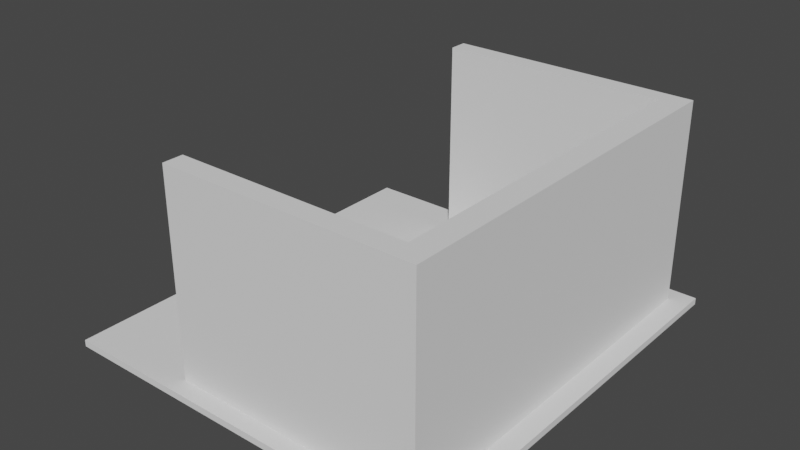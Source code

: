 # Source: RUMAH-norma.blend  (saved by Blender 3.6.11; exported with 4.5.12 LTS)
import bpy
from mathutils import Matrix  # noqa: F401  (used for matrix-valued properties, if any)

bpy.ops.wm.read_factory_settings(use_empty=True)
scene = bpy.context.scene
scene.name = 'Scene'

# ---- collections
col_collection = bpy.data.collections.new('Collection'); scene.collection.children.link(col_collection)

# ---- world
world_world = bpy.data.worlds.new('World'); scene.world = world_world
world_world.use_nodes = True; world_world.node_tree.nodes.clear()
_N = world_world.node_tree.nodes; _L = world_world.node_tree.links
n0 = _N.new('ShaderNodeOutputWorld'); n0.name = 'World Output'; n0.location = (300, 300)
n1 = _N.new('ShaderNodeBackground'); n1.name = 'Background'; n1.location = (10, 300)
n1.inputs[0].default_value = (0.05088, 0.05088, 0.05088, 1.0)
_L.new(n1.outputs[0], n0.inputs[0])
n0.is_active_output = True
world_world.color = (0.05088, 0.05088, 0.05088)
world_world.use_sun_shadow = False
world_world.sun_shadow_jitter_overblur = 0.0

# ---- meshes
me_cube_001 = bpy.data.meshes.new('Cube.001')
me_cube_001.from_pydata([(-1.0, -1.0, -1.0), (-1.0, -1.0, 1.0), (-1.0, 1.0, -1.0), (-1.0, 1.0, 1.0), (1.0, -1.0, -1.0), (1.0, -1.0, 1.0), (1.0, 1.0, -1.0), (1.0, 1.0, 1.0), (-1.0, -0.9191, -1.0), (-1.0, -0.9191, 1.0), (1.0, -0.9191, -1.0), (1.0, -0.9191, 1.0), (0.8967, 1.0, -1.0), (0.8967, 1.0, 1.0), (0.8967, -1.0, -1.0), (0.8967, -1.0, 1.0), (0.8967, -0.9191, 1.0), (0.8967, -0.9191, -1.0), (-1.0, 0.9161, 1.0), (1.0, 0.9161, -1.0), (-1.0, 0.9161, -1.0), (1.0, 0.9161, 1.0), (0.8967, 0.9161, -1.0), (0.8967, 0.9161, 1.0), (-0.3961, 1.0, -1.0), (-0.3961, -1.0, 1.0), (-0.3961, -0.9191, -1.0), (-0.3961, 1.0, 1.0), (-0.3961, -1.0, -1.0), (-0.3961, -0.9191, 1.0), (-0.3961, 0.9161, -1.0), (-0.3961, 0.9161, 1.0), (-1.0, 0.8295, -1.0), (1.0, 0.8295, 1.0), (0.8967, 0.8295, -1.0), (0.8967, 0.8295, 1.0), (-1.0, 0.8295, 1.0), (1.0, 0.8295, -1.0), (-0.3961, 0.8295, -1.0), (-0.3961, 0.8295, 1.0), (-1.0, -0.8223, -1.0), (1.0, -0.8223, 1.0), (0.8967, -0.8223, -1.0), (0.8967, -0.8223, 1.0), (-0.3961, -0.8223, -1.0), (-0.3961, -0.8223, 1.0), (-1.0, -0.8223, 1.0), (1.0, -0.8223, -1.0), (0.7738, 1.0, 1.0), (0.7738, -1.0, -1.0), (0.7738, -0.9191, 1.0), (0.7738, 0.9161, 1.0), (0.7738, 1.0, -1.0), (0.7738, -1.0, 1.0), (0.7738, -0.9191, -1.0), (0.7738, 0.9161, -1.0), (0.7738, 0.8295, 1.0), (0.7738, 0.8295, -1.0), (0.7738, -0.8223, 1.0), (0.7738, -0.8223, -1.0), (0.8967, -0.8223, -62.21), (0.8967, -0.9191, -62.21), (0.7738, -0.9191, -62.21), (-0.3961, -0.9191, -62.21), (0.7738, 0.9161, -62.21), (-0.3961, 0.9161, -62.21), (-0.3961, -0.8223, -62.21), (0.8967, 0.9161, -62.21), (0.8967, 0.8295, -62.21), (-0.3961, 0.8295, -62.21), (0.7738, 0.8295, -62.21), (0.7738, -0.8223, -62.21), (-0.2984, 1.0, -1.0), (-0.2984, -1.0, 1.0), (-0.2984, -0.9191, -1.0), (-0.2984, 0.9161, -1.0), (-0.2984, 0.8295, -1.0), (-0.2984, -0.8223, -1.0), (-0.2984, 1.0, 1.0), (-0.2984, -1.0, -1.0), (-0.2984, -0.9191, 1.0), (-0.2984, 0.9161, 1.0), (-0.2984, 0.8295, 1.0), (-0.2984, -0.8223, 1.0), (-0.2984, -0.9191, -62.21), (-0.2984, 0.9161, -62.21), (-0.2984, 0.8295, -62.21), (-0.2984, -0.8223, -62.21), (-1.0, 0.7507, 1.0), (1.0, 0.7507, -1.0), (-1.0, 0.7507, -1.0), (1.0, 0.7507, 1.0), (0.8967, 0.7507, -1.0), (0.8967, 0.7507, 1.0), (-0.3961, 0.7507, -1.0), (-0.3961, 0.7507, 1.0), (0.7738, 0.7507, -1.0), (0.7738, 0.7507, 1.0), (0.8967, 0.7507, -62.21), (0.7738, 0.7507, -62.21), (-0.2984, 0.7507, -1.0), (-0.2984, 0.7507, 1.0), (-1.0, 0.6549, -1.0), (1.0, 0.6549, 1.0), (0.8967, 0.6549, -1.0), (0.8967, 0.6549, 1.0), (-0.3961, 0.6549, -1.0), (-0.3961, 0.6549, 1.0), (0.7738, 0.6549, -1.0), (0.7738, 0.6549, 1.0), (0.8967, 0.6549, -62.21), (0.7738, 0.6549, -62.21), (-0.2984, 0.6549, -1.0), (-0.2984, 0.6549, 1.0), (-1.0, 0.6549, 1.0), (1.0, 0.6549, -1.0), (-1.0, 0.5709, -1.0), (1.0, 0.5709, 1.0), (0.8967, 0.5709, -1.0), (0.8967, 0.5709, 1.0), (-0.3961, 0.5709, -1.0), (-0.3961, 0.5709, 1.0), (0.7738, 0.5709, -1.0), (0.7738, 0.5709, 1.0), (0.8967, 0.5709, -62.21), (0.7738, 0.5709, -62.21), (-0.2984, 0.5709, -1.0), (-0.2984, 0.5709, 1.0), (-1.0, 0.5709, 1.0), (1.0, 0.5709, -1.0), (-1.0, 0.4719, -1.0), (1.0, 0.4719, 1.0), (0.8967, 0.4719, -1.0), (0.8967, 0.4719, 1.0), (-0.3961, 0.4719, -1.0), (-0.3961, 0.4719, 1.0), (0.7738, 0.4719, -1.0), (0.7738, 0.4719, 1.0), (0.8967, 0.4719, -62.21), (0.7738, 0.4719, -62.21), (-0.2984, 0.4719, -1.0), (-0.2984, 0.4719, 1.0), (-1.0, 0.4719, 1.0), (1.0, 0.4719, -1.0), (-1.0, 0.3493, -1.0), (1.0, 0.3493, 1.0), (0.8967, 0.3493, -1.0), (0.8967, 0.3493, 1.0), (-0.3961, 0.3493, -1.0), (-0.3961, 0.3493, 1.0), (0.7738, 0.3493, -1.0), (0.7738, 0.3493, 1.0), (0.8967, 0.3493, -62.21), (0.7738, 0.3493, -62.21), (-0.2984, 0.3493, -1.0), (-0.2984, 0.3493, 1.0), (-1.0, 0.3493, 1.0), (1.0, 0.3493, -1.0), (-1.0, 0.2269, -1.0), (1.0, 0.2269, 1.0), (0.8967, 0.2269, -1.0), (0.8967, 0.2269, 1.0), (-0.3961, 0.2269, -1.0), (-0.3961, 0.2269, 1.0), (0.7738, 0.2269, -1.0), (0.7738, 0.2269, 1.0), (0.8967, 0.2269, -62.21), (0.7738, 0.2269, -62.21), (-0.2984, 0.2269, -1.0), (-0.2984, 0.2269, 1.0), (-1.0, 0.2269, 1.0), (1.0, 0.2269, -1.0), (-1.0, 0.107, -1.0), (1.0, 0.107, 1.0), (0.8967, 0.107, -1.0), (0.8967, 0.107, 1.0), (-0.3961, 0.107, -1.0), (-0.3961, 0.107, 1.0), (0.7738, 0.107, -1.0), (0.7738, 0.107, 1.0), (0.8967, 0.107, -62.21), (0.7738, 0.107, -62.21), (-0.2984, 0.107, -1.0), (-0.2984, 0.107, 1.0), (-1.0, 0.107, 1.0), (1.0, 0.107, -1.0), (-1.0, -0.02383, -1.0), (1.0, -0.02383, 1.0), (0.8967, -0.02383, -1.0), (0.8967, -0.02383, 1.0), (-0.3961, -0.02383, -1.0), (-0.3961, -0.02383, 1.0), (0.7738, -0.02383, -1.0), (0.7738, -0.02383, 1.0), (0.8967, -0.02383, -62.21), (0.7738, -0.02383, -62.21), (-0.2984, -0.02383, -1.0), (-0.2984, -0.02383, 1.0), (-1.0, -0.02383, 1.0), (1.0, -0.02383, -1.0), (-1.0, -0.1664, -1.0), (1.0, -0.1664, 1.0), (0.8967, -0.1664, -1.0), (0.8967, -0.1664, 1.0), (-0.3961, -0.1664, -1.0), (-0.3961, -0.1664, 1.0), (0.7738, -0.1664, -1.0), (0.7738, -0.1664, 1.0), (0.8967, -0.1664, -62.21), (0.7738, -0.1664, -62.21), (-0.2984, -0.1664, -1.0), (-0.2984, -0.1664, 1.0), (-1.0, -0.1664, 1.0), (1.0, -0.1664, -1.0), (-1.0, -0.3015, -1.0), (1.0, -0.3015, 1.0), (0.8967, -0.3015, -1.0), (0.8967, -0.3015, 1.0), (-0.3961, -0.3015, -1.0), (-0.3961, -0.3015, 1.0), (0.7738, -0.3015, -1.0), (0.7738, -0.3015, 1.0), (0.8967, -0.3015, -62.21), (0.7738, -0.3015, -62.21), (-0.2984, -0.3015, -1.0), (-0.2984, -0.3015, 1.0), (-1.0, -0.3015, 1.0), (1.0, -0.3015, -1.0), (-1.0, -0.418, -1.0), (1.0, -0.418, 1.0), (0.8967, -0.418, -1.0), (0.8967, -0.418, 1.0), (-0.3961, -0.418, -1.0), (-0.3961, -0.418, 1.0), (0.7738, -0.418, -1.0), (0.7738, -0.418, 1.0), (0.8967, -0.418, -62.21), (0.7738, -0.418, -62.21), (-0.2984, -0.418, -1.0), (-0.2984, -0.418, 1.0), (-1.0, -0.418, 1.0), (1.0, -0.418, -1.0), (-0.8936, 1.0, -1.0), (-0.8936, -1.0, 1.0), (-0.8936, -0.9191, -1.0), (-0.8936, 0.9161, -1.0), (-0.8936, 1.0, 1.0), (-0.8936, -1.0, -1.0), (-0.8936, -0.9191, 1.0), (-0.8936, 0.9161, 1.0), (-0.8936, 0.8295, -1.0), (-0.8936, 0.8295, 1.0), (-0.8936, -0.8223, -1.0), (-0.8936, -0.8223, 1.0), (-0.8936, 0.7507, 1.0), (-0.8936, 0.7507, -1.0), (-0.8936, 0.6549, 1.0), (-0.8936, 0.6549, -1.0), (-0.8936, 0.5709, 1.0), (-0.8936, 0.5709, -1.0), (-0.8936, 0.4719, 1.0), (-0.8936, 0.4719, -1.0), (-0.8936, 0.3493, 1.0), (-0.8936, 0.3493, -1.0), (-0.8936, 0.2269, 1.0), (-0.8936, 0.2269, -1.0), (-0.8936, 0.107, 1.0), (-0.8936, 0.107, -1.0), (-0.8936, -0.02383, 1.0), (-0.8936, -0.02383, -1.0), (-0.8936, -0.1664, 1.0), (-0.8936, -0.1664, -1.0), (-0.8936, -0.3015, 1.0), (-0.8936, -0.3015, -1.0), (-0.8936, -0.418, 1.0), (-0.8936, -0.418, -1.0), (-0.739, 1.0, 1.0), (-0.739, -1.0, -1.0), (-0.739, -0.9191, 1.0), (-0.739, 0.9161, 1.0), (-0.739, 0.8295, 1.0), (-0.739, -0.8223, 1.0), (-0.739, 0.7507, 1.0), (-0.739, 0.6549, 1.0), (-0.739, 0.5709, 1.0), (-0.739, 0.4719, 1.0), (-0.739, 0.3493, 1.0), (-0.739, 0.2269, 1.0), (-0.739, 0.107, 1.0), (-0.739, -0.02383, 1.0), (-0.739, -0.1664, 1.0), (-0.739, -0.3015, 1.0), (-0.739, -0.418, 1.0), (-0.739, 1.0, -1.0), (-0.739, -1.0, 1.0), (-0.739, -0.9191, -1.0), (-0.739, 0.9161, -1.0), (-0.739, 0.8295, -1.0), (-0.739, -0.8223, -1.0), (-0.739, 0.7507, -1.0), (-0.739, 0.6549, -1.0), (-0.739, 0.5709, -1.0), (-0.739, 0.4719, -1.0), (-0.739, 0.3493, -1.0), (-0.739, 0.2269, -1.0), (-0.739, 0.107, -1.0), (-0.739, -0.02383, -1.0), (-0.739, -0.1664, -1.0), (-0.739, -0.3015, -1.0), (-0.739, -0.418, -1.0), (-0.5959, 1.0, 1.0), (-0.5959, -1.0, -1.0), (-0.5959, -0.9191, 1.0), (-0.5959, 0.9161, 1.0), (-0.5959, 0.8295, 1.0), (-0.5959, -0.8223, 1.0), (-0.5959, 0.7507, 1.0), (-0.5959, 0.6549, 1.0), (-0.5959, 0.5709, 1.0), (-0.5959, 0.4719, 1.0), (-0.5959, 0.3493, 1.0), (-0.5959, 0.2269, 1.0), (-0.5959, 0.107, 1.0), (-0.5959, -0.02383, 1.0), (-0.5959, -0.1664, 1.0), (-0.5959, -0.3015, 1.0), (-0.5959, -0.418, 1.0), (-0.5959, 1.0, -1.0), (-0.5959, -1.0, 1.0), (-0.5959, -0.9191, -1.0), (-0.5959, 0.9161, -1.0), (-0.5959, 0.8295, -1.0), (-0.5959, -0.8223, -1.0), (-0.5959, 0.7507, -1.0), (-0.5959, 0.6549, -1.0), (-0.5959, 0.5709, -1.0), (-0.5959, 0.4719, -1.0), (-0.5959, 0.3493, -1.0), (-0.5959, 0.2269, -1.0), (-0.5959, 0.107, -1.0), (-0.5959, -0.02383, -1.0), (-0.5959, -0.1664, -1.0), (-0.5959, -0.3015, -1.0), (-0.5959, -0.418, -1.0)], [], [(20, 18, 3, 2), (12, 13, 7, 6), (10, 11, 5, 4), (247, 243, 1, 0), (17, 10, 4, 14), (248, 9, 1, 243), (253, 46, 9, 248), (42, 47, 10, 17), (47, 41, 11, 10), (0, 1, 9, 8), (26, 44, 66, 63), (41, 43, 16, 11), (11, 16, 15, 5), (54, 17, 14, 49), (4, 5, 15, 14), (52, 48, 13, 12), (7, 13, 23, 21), (52, 12, 22, 55), (6, 7, 21, 19), (12, 6, 19, 22), (246, 3, 18, 249), (32, 36, 18, 20), (78, 27, 31, 81), (327, 24, 30, 330), (327, 310, 27, 24), (329, 26, 28, 311), (332, 44, 26, 329), (83, 45, 29, 80), (80, 29, 25, 73), (79, 73, 25, 28), (81, 31, 39, 82), (330, 30, 38, 331), (90, 88, 36, 32), (21, 23, 35, 33), (38, 30, 65, 69), (19, 21, 33, 37), (22, 19, 37, 34), (249, 18, 36, 251), (8, 9, 46, 40), (239, 233, 45, 83), (343, 232, 44, 332), (229, 231, 43, 41), (22, 34, 68, 67), (241, 229, 41, 47), (230, 241, 47, 42), (274, 240, 46, 253), (238, 234, 59, 77), (231, 235, 58, 43), (76, 38, 69, 86), (23, 51, 56, 35), (14, 15, 53, 49), (16, 50, 53, 15), (43, 58, 50, 16), (13, 48, 51, 23), (72, 52, 55, 75), (72, 78, 48, 52), (74, 54, 49, 79), (55, 22, 67, 64), (71, 60, 61, 62), (64, 67, 68, 70), (237, 236, 60, 71), (85, 64, 70, 86), (87, 71, 62, 84), (74, 26, 63, 84), (96, 57, 70, 99), (42, 17, 61, 60), (75, 55, 64, 85), (17, 54, 62, 61), (77, 59, 71, 87), (230, 42, 60, 236), (44, 77, 87, 66), (30, 75, 85, 65), (54, 74, 84, 62), (66, 87, 84, 63), (65, 85, 86, 69), (26, 74, 79, 28), (24, 27, 78, 72), (24, 72, 75, 30), (57, 76, 86, 70), (232, 238, 77, 44), (235, 239, 83, 58), (51, 81, 82, 56), (49, 53, 73, 79), (50, 80, 73, 53), (58, 83, 80, 50), (48, 78, 81, 51), (56, 82, 101, 97), (38, 76, 100, 94), (34, 92, 98, 68), (108, 96, 99, 111), (70, 68, 98, 99), (35, 56, 97, 93), (76, 57, 96, 100), (251, 36, 88, 254), (34, 37, 89, 92), (37, 33, 91, 89), (33, 35, 93, 91), (331, 38, 94, 333), (82, 39, 95, 101), (102, 114, 88, 90), (116, 128, 114, 102), (122, 108, 111, 125), (97, 101, 113, 109), (94, 100, 112, 106), (92, 104, 110, 98), (99, 98, 110, 111), (93, 97, 109, 105), (100, 96, 108, 112), (254, 88, 114, 256), (92, 89, 115, 104), (89, 91, 103, 115), (91, 93, 105, 103), (333, 94, 106, 334), (101, 95, 107, 113), (136, 122, 125, 139), (130, 142, 128, 116), (109, 113, 127, 123), (106, 112, 126, 120), (104, 118, 124, 110), (111, 110, 124, 125), (105, 109, 123, 119), (112, 108, 122, 126), (256, 114, 128, 258), (104, 115, 129, 118), (115, 103, 117, 129), (103, 105, 119, 117), (334, 106, 120, 335), (113, 107, 121, 127), (144, 156, 142, 130), (150, 136, 139, 153), (123, 127, 141, 137), (120, 126, 140, 134), (118, 132, 138, 124), (125, 124, 138, 139), (119, 123, 137, 133), (126, 122, 136, 140), (258, 128, 142, 260), (118, 129, 143, 132), (129, 117, 131, 143), (117, 119, 133, 131), (335, 120, 134, 336), (127, 121, 135, 141), (164, 150, 153, 167), (158, 170, 156, 144), (137, 141, 155, 151), (134, 140, 154, 148), (132, 146, 152, 138), (139, 138, 152, 153), (133, 137, 151, 147), (140, 136, 150, 154), (260, 142, 156, 262), (132, 143, 157, 146), (143, 131, 145, 157), (131, 133, 147, 145), (336, 134, 148, 337), (141, 135, 149, 155), (172, 184, 170, 158), (178, 164, 167, 181), (151, 155, 169, 165), (148, 154, 168, 162), (146, 160, 166, 152), (153, 152, 166, 167), (147, 151, 165, 161), (154, 150, 164, 168), (262, 156, 170, 264), (146, 157, 171, 160), (157, 145, 159, 171), (145, 147, 161, 159), (337, 148, 162, 338), (155, 149, 163, 169), (192, 178, 181, 195), (186, 198, 184, 172), (165, 169, 183, 179), (162, 168, 182, 176), (160, 174, 180, 166), (167, 166, 180, 181), (161, 165, 179, 175), (168, 164, 178, 182), (264, 170, 184, 266), (160, 171, 185, 174), (171, 159, 173, 185), (159, 161, 175, 173), (338, 162, 176, 339), (169, 163, 177, 183), (200, 212, 198, 186), (206, 192, 195, 209), (179, 183, 197, 193), (176, 182, 196, 190), (174, 188, 194, 180), (181, 180, 194, 195), (175, 179, 193, 189), (182, 178, 192, 196), (266, 184, 198, 268), (174, 185, 199, 188), (185, 173, 187, 199), (173, 175, 189, 187), (339, 176, 190, 340), (183, 177, 191, 197), (220, 206, 209, 223), (214, 226, 212, 200), (193, 197, 211, 207), (190, 196, 210, 204), (188, 202, 208, 194), (195, 194, 208, 209), (189, 193, 207, 203), (196, 192, 206, 210), (268, 198, 212, 270), (188, 199, 213, 202), (199, 187, 201, 213), (187, 189, 203, 201), (340, 190, 204, 341), (197, 191, 205, 211), (228, 240, 226, 214), (234, 220, 223, 237), (207, 211, 225, 221), (204, 210, 224, 218), (202, 216, 222, 208), (209, 208, 222, 223), (203, 207, 221, 217), (210, 206, 220, 224), (270, 212, 226, 272), (202, 213, 227, 216), (213, 201, 215, 227), (201, 203, 217, 215), (341, 204, 218, 342), (211, 205, 219, 225), (59, 234, 237, 71), (40, 46, 240, 228), (221, 225, 239, 235), (218, 224, 238, 232), (216, 230, 236, 222), (223, 222, 236, 237), (217, 221, 235, 231), (224, 220, 234, 238), (272, 226, 240, 274), (216, 227, 241, 230), (227, 215, 229, 241), (215, 217, 231, 229), (342, 218, 232, 343), (225, 219, 233, 239), (214, 273, 275, 228), (291, 272, 274, 292), (200, 271, 273, 214), (290, 270, 272, 291), (186, 269, 271, 200), (289, 268, 270, 290), (172, 267, 269, 186), (288, 266, 268, 289), (158, 265, 267, 172), (287, 264, 266, 288), (144, 263, 265, 158), (286, 262, 264, 287), (130, 261, 263, 144), (285, 260, 262, 286), (116, 259, 261, 130), (284, 258, 260, 285), (102, 257, 259, 116), (283, 256, 258, 284), (90, 255, 257, 102), (282, 254, 256, 283), (32, 250, 255, 90), (280, 251, 254, 282), (292, 274, 253, 281), (228, 275, 252, 40), (279, 249, 251, 280), (20, 245, 250, 32), (40, 252, 244, 8), (8, 244, 247, 0), (2, 3, 246, 242), (2, 242, 245, 20), (276, 246, 249, 279), (281, 253, 248, 278), (278, 248, 243, 294), (277, 294, 243, 247), (311, 328, 294, 277), (312, 278, 294, 328), (315, 281, 278, 312), (310, 276, 279, 313), (313, 279, 280, 314), (326, 292, 281, 315), (314, 280, 282, 316), (316, 282, 283, 317), (317, 283, 284, 318), (318, 284, 285, 319), (319, 285, 286, 320), (320, 286, 287, 321), (321, 287, 288, 322), (322, 288, 289, 323), (323, 289, 290, 324), (324, 290, 291, 325), (325, 291, 292, 326), (273, 308, 309, 275), (271, 307, 308, 273), (269, 306, 307, 271), (267, 305, 306, 269), (265, 304, 305, 267), (263, 303, 304, 265), (261, 302, 303, 263), (259, 301, 302, 261), (257, 300, 301, 259), (255, 299, 300, 257), (250, 297, 299, 255), (275, 309, 298, 252), (245, 296, 297, 250), (252, 298, 295, 244), (244, 295, 277, 247), (242, 246, 276, 293), (242, 293, 296, 245), (219, 325, 326, 233), (205, 324, 325, 219), (191, 323, 324, 205), (177, 322, 323, 191), (163, 321, 322, 177), (149, 320, 321, 163), (135, 319, 320, 149), (121, 318, 319, 135), (107, 317, 318, 121), (95, 316, 317, 107), (39, 314, 316, 95), (233, 326, 315, 45), (31, 313, 314, 39), (27, 310, 313, 31), (45, 315, 312, 29), (29, 312, 328, 25), (28, 25, 328, 311), (308, 342, 343, 309), (307, 341, 342, 308), (306, 340, 341, 307), (305, 339, 340, 306), (304, 338, 339, 305), (303, 337, 338, 304), (302, 336, 337, 303), (301, 335, 336, 302), (300, 334, 335, 301), (299, 333, 334, 300), (297, 331, 333, 299), (309, 343, 332, 298), (296, 330, 331, 297), (298, 332, 329, 295), (295, 329, 311, 277), (293, 276, 310, 327), (293, 327, 330, 296)])
_uv = me_cube_001.uv_layers.new(name='UVMap')
_uv.uv.foreach_set('vector', [0.375, 0.2395, 0.625, 0.2395, 0.625, 0.25, 0.375, 0.25, 0.375, 0.4871, 0.625, 0.4871, 0.625, 0.5, 0.375, 0.5, 0.375, 0.7399, 0.625, 0.7399, 0.625, 0.75, 0.375, 0.75, 0.375, 0.9867, 0.625, 0.9867, 0.625, 1.0, 0.375, 1.0, 0.3621, 0.7399, 0.375, 0.7399, 0.375, 0.75, 0.3621, 0.75, 0.8617, 0.7399, 0.875, 0.7399, 0.875, 0.75, 0.8617, 0.75, 0.8617, 0.7278, 0.875, 0.7278, 0.875, 0.7399, 0.8617, 0.7399, 0.3621, 0.7278, 0.375, 0.7278, 0.375, 0.7399, 0.3621, 0.7399, 0.375, 0.7278, 0.625, 0.7278, 0.625, 0.7399, 0.375, 0.7399, 0.375, 0.0, 0.625, 0.0, 0.625, 0.01012, 0.375, 0.01012, 0.2005, 0.7399, 0.2005, 0.7278, 0.2005, 0.7278, 0.2005, 0.7399, 0.625, 0.7278, 0.6379, 0.7278, 0.6379, 0.7399, 0.625, 0.7399, 0.625, 0.7399, 0.6379, 0.7399, 0.6379, 0.75, 0.625, 0.75, 0.3467, 0.7399, 0.3621, 0.7399, 0.3621, 0.75, 0.3467, 0.75, 0.375, 0.75, 0.625, 0.75, 0.625, 0.7629, 0.375, 0.7629, 0.375, 0.4717, 0.625, 0.4717, 0.625, 0.4871, 0.375, 0.4871, 0.625, 0.5, 0.6379, 0.5, 0.6379, 0.5105, 0.625, 0.5105, 0.3467, 0.5, 0.3621, 0.5, 0.3621, 0.5105, 0.3467, 0.5105, 0.375, 0.5, 0.625, 0.5, 0.625, 0.5105, 0.375, 0.5105, 0.3621, 0.5, 0.375, 0.5, 0.375, 0.5105, 0.3621, 0.5105, 0.8617, 0.5, 0.875, 0.5, 0.875, 0.5105, 0.8617, 0.5105, 0.375, 0.2287, 0.625, 0.2287, 0.625, 0.2395, 0.375, 0.2395, 0.7873, 0.5, 0.7995, 0.5, 0.7995, 0.5105, 0.7873, 0.5105, 0.1755, 0.5, 0.2005, 0.5, 0.2005, 0.5105, 0.1755, 0.5105, 0.375, 0.3005, 0.625, 0.3005, 0.625, 0.3255, 0.375, 0.3255, 0.1755, 0.7399, 0.2005, 0.7399, 0.2005, 0.75, 0.1755, 0.75, 0.1755, 0.7278, 0.2005, 0.7278, 0.2005, 0.7399, 0.1755, 0.7399, 0.7873, 0.7278, 0.7995, 0.7278, 0.7995, 0.7399, 0.7873, 0.7399, 0.7873, 0.7399, 0.7995, 0.7399, 0.7995, 0.75, 0.7873, 0.75, 0.375, 0.9123, 0.625, 0.9123, 0.625, 0.9245, 0.375, 0.9245, 0.7873, 0.5105, 0.7995, 0.5105, 0.7995, 0.5213, 0.7873, 0.5213, 0.1755, 0.5105, 0.2005, 0.5105, 0.2005, 0.5213, 0.1755, 0.5213, 0.375, 0.2188, 0.625, 0.2188, 0.625, 0.2287, 0.375, 0.2287, 0.625, 0.5105, 0.6379, 0.5105, 0.6379, 0.5213, 0.625, 0.5213, 0.2005, 0.5213, 0.2005, 0.5105, 0.2005, 0.5105, 0.2005, 0.5213, 0.375, 0.5105, 0.625, 0.5105, 0.625, 0.5213, 0.375, 0.5213, 0.3621, 0.5105, 0.375, 0.5105, 0.375, 0.5213, 0.3621, 0.5213, 0.8617, 0.5105, 0.875, 0.5105, 0.875, 0.5213, 0.8617, 0.5213, 0.375, 0.01012, 0.625, 0.01012, 0.625, 0.02221, 0.375, 0.02221, 0.7873, 0.6773, 0.7995, 0.6773, 0.7995, 0.7278, 0.7873, 0.7278, 0.1755, 0.6773, 0.2005, 0.6773, 0.2005, 0.7278, 0.1755, 0.7278, 0.625, 0.6773, 0.6379, 0.6773, 0.6379, 0.7278, 0.625, 0.7278, 0.3621, 0.5105, 0.3621, 0.5213, 0.3621, 0.5213, 0.3621, 0.5105, 0.375, 0.6773, 0.625, 0.6773, 0.625, 0.7278, 0.375, 0.7278, 0.3621, 0.6773, 0.375, 0.6773, 0.375, 0.7278, 0.3621, 0.7278, 0.8617, 0.6773, 0.875, 0.6773, 0.875, 0.7278, 0.8617, 0.7278, 0.2127, 0.6773, 0.3467, 0.6773, 0.3467, 0.7278, 0.2127, 0.7278, 0.6379, 0.6773, 0.6533, 0.6773, 0.6533, 0.7278, 0.6379, 0.7278, 0.2127, 0.5213, 0.2005, 0.5213, 0.2005, 0.5213, 0.2127, 0.5213, 0.6379, 0.5105, 0.6533, 0.5105, 0.6533, 0.5213, 0.6379, 0.5213, 0.375, 0.7629, 0.625, 0.7629, 0.625, 0.7783, 0.375, 0.7783, 0.6379, 0.7399, 0.6533, 0.7399, 0.6533, 0.75, 0.6379, 0.75, 0.6379, 0.7278, 0.6533, 0.7278, 0.6533, 0.7399, 0.6379, 0.7399, 0.6379, 0.5, 0.6533, 0.5, 0.6533, 0.5105, 0.6379, 0.5105, 0.2127, 0.5, 0.3467, 0.5, 0.3467, 0.5105, 0.2127, 0.5105, 0.375, 0.3377, 0.625, 0.3377, 0.625, 0.4717, 0.375, 0.4717, 0.2127, 0.7399, 0.3467, 0.7399, 0.3467, 0.75, 0.2127, 0.75, 0.3467, 0.5105, 0.3621, 0.5105, 0.3621, 0.5105, 0.3467, 0.5105, 0.3467, 0.7278, 0.3621, 0.7278, 0.3621, 0.7399, 0.3467, 0.7399, 0.3467, 0.5105, 0.3621, 0.5105, 0.3621, 0.5213, 0.3467, 0.5213, 0.3467, 0.6773, 0.3621, 0.6773, 0.3621, 0.7278, 0.3467, 0.7278, 0.2127, 0.5105, 0.3467, 0.5105, 0.3467, 0.5213, 0.2127, 0.5213, 0.2127, 0.7278, 0.3467, 0.7278, 0.3467, 0.7399, 0.2127, 0.7399, 0.2127, 0.7399, 0.2005, 0.7399, 0.2005, 0.7399, 0.2127, 0.7399, 0.3467, 0.5312, 0.3467, 0.5213, 0.3467, 0.5213, 0.3467, 0.5312, 0.3621, 0.7278, 0.3621, 0.7399, 0.3621, 0.7399, 0.3621, 0.7278, 0.2127, 0.5105, 0.3467, 0.5105, 0.3467, 0.5105, 0.2127, 0.5105, 0.3621, 0.7399, 0.3467, 0.7399, 0.3467, 0.7399, 0.3621, 0.7399, 0.2127, 0.7278, 0.3467, 0.7278, 0.3467, 0.7278, 0.2127, 0.7278, 0.3621, 0.6773, 0.3621, 0.7278, 0.3621, 0.7278, 0.3621, 0.6773, 0.2005, 0.7278, 0.2127, 0.7278, 0.2127, 0.7278, 0.2005, 0.7278, 0.2005, 0.5105, 0.2127, 0.5105, 0.2127, 0.5105, 0.2005, 0.5105, 0.3467, 0.7399, 0.2127, 0.7399, 0.2127, 0.7399, 0.3467, 0.7399, 0.2005, 0.7278, 0.2127, 0.7278, 0.2127, 0.7399, 0.2005, 0.7399, 0.2005, 0.5105, 0.2127, 0.5105, 0.2127, 0.5213, 0.2005, 0.5213, 0.2005, 0.7399, 0.2127, 0.7399, 0.2127, 0.75, 0.2005, 0.75, 0.375, 0.3255, 0.625, 0.3255, 0.625, 0.3377, 0.375, 0.3377, 0.2005, 0.5, 0.2127, 0.5, 0.2127, 0.5105, 0.2005, 0.5105, 0.3467, 0.5213, 0.2127, 0.5213, 0.2127, 0.5213, 0.3467, 0.5213, 0.2005, 0.6773, 0.2127, 0.6773, 0.2127, 0.7278, 0.2005, 0.7278, 0.6533, 0.6773, 0.7873, 0.6773, 0.7873, 0.7278, 0.6533, 0.7278, 0.6533, 0.5105, 0.7873, 0.5105, 0.7873, 0.5213, 0.6533, 0.5213, 0.375, 0.7783, 0.625, 0.7783, 0.625, 0.9123, 0.375, 0.9123, 0.6533, 0.7399, 0.7873, 0.7399, 0.7873, 0.75, 0.6533, 0.75, 0.6533, 0.7278, 0.7873, 0.7278, 0.7873, 0.7399, 0.6533, 0.7399, 0.6533, 0.5, 0.7873, 0.5, 0.7873, 0.5105, 0.6533, 0.5105, 0.6533, 0.5213, 0.7873, 0.5213, 0.7873, 0.5312, 0.6533, 0.5312, 0.2005, 0.5213, 0.2127, 0.5213, 0.2127, 0.5312, 0.2005, 0.5312, 0.3621, 0.5213, 0.3621, 0.5312, 0.3621, 0.5312, 0.3621, 0.5213, 0.3467, 0.5431, 0.3467, 0.5312, 0.3467, 0.5312, 0.3467, 0.5431, 0.3467, 0.5213, 0.3621, 0.5213, 0.3621, 0.5312, 0.3467, 0.5312, 0.6379, 0.5213, 0.6533, 0.5213, 0.6533, 0.5312, 0.6379, 0.5312, 0.2127, 0.5213, 0.3467, 0.5213, 0.3467, 0.5312, 0.2127, 0.5312, 0.8617, 0.5213, 0.875, 0.5213, 0.875, 0.5312, 0.8617, 0.5312, 0.3621, 0.5213, 0.375, 0.5213, 0.375, 0.5312, 0.3621, 0.5312, 0.375, 0.5213, 0.625, 0.5213, 0.625, 0.5312, 0.375, 0.5312, 0.625, 0.5213, 0.6379, 0.5213, 0.6379, 0.5312, 0.625, 0.5312, 0.1755, 0.5213, 0.2005, 0.5213, 0.2005, 0.5312, 0.1755, 0.5312, 0.7873, 0.5213, 0.7995, 0.5213, 0.7995, 0.5312, 0.7873, 0.5312, 0.375, 0.2069, 0.625, 0.2069, 0.625, 0.2188, 0.375, 0.2188, 0.375, 0.1964, 0.625, 0.1964, 0.625, 0.2069, 0.375, 0.2069, 0.3467, 0.5536, 0.3467, 0.5431, 0.3467, 0.5431, 0.3467, 0.5536, 0.6533, 0.5312, 0.7873, 0.5312, 0.7873, 0.5431, 0.6533, 0.5431, 0.2005, 0.5312, 0.2127, 0.5312, 0.2127, 0.5431, 0.2005, 0.5431, 0.3621, 0.5312, 0.3621, 0.5431, 0.3621, 0.5431, 0.3621, 0.5312, 0.3467, 0.5312, 0.3621, 0.5312, 0.3621, 0.5431, 0.3467, 0.5431, 0.6379, 0.5312, 0.6533, 0.5312, 0.6533, 0.5431, 0.6379, 0.5431, 0.2127, 0.5312, 0.3467, 0.5312, 0.3467, 0.5431, 0.2127, 0.5431, 0.8617, 0.5312, 0.875, 0.5312, 0.875, 0.5431, 0.8617, 0.5431, 0.3621, 0.5312, 0.375, 0.5312, 0.375, 0.5431, 0.3621, 0.5431, 0.375, 0.5312, 0.625, 0.5312, 0.625, 0.5431, 0.375, 0.5431, 0.625, 0.5312, 0.6379, 0.5312, 0.6379, 0.5431, 0.625, 0.5431, 0.1755, 0.5312, 0.2005, 0.5312, 0.2005, 0.5431, 0.1755, 0.5431, 0.7873, 0.5312, 0.7995, 0.5312, 0.7995, 0.5431, 0.7873, 0.5431, 0.3467, 0.566, 0.3467, 0.5536, 0.3467, 0.5536, 0.3467, 0.566, 0.375, 0.184, 0.625, 0.184, 0.625, 0.1964, 0.375, 0.1964, 0.6533, 0.5431, 0.7873, 0.5431, 0.7873, 0.5536, 0.6533, 0.5536, 0.2005, 0.5431, 0.2127, 0.5431, 0.2127, 0.5536, 0.2005, 0.5536, 0.3621, 0.5431, 0.3621, 0.5536, 0.3621, 0.5536, 0.3621, 0.5431, 0.3467, 0.5431, 0.3621, 0.5431, 0.3621, 0.5536, 0.3467, 0.5536, 0.6379, 0.5431, 0.6533, 0.5431, 0.6533, 0.5536, 0.6379, 0.5536, 0.2127, 0.5431, 0.3467, 0.5431, 0.3467, 0.5536, 0.2127, 0.5536, 0.8617, 0.5431, 0.875, 0.5431, 0.875, 0.5536, 0.8617, 0.5536, 0.3621, 0.5431, 0.375, 0.5431, 0.375, 0.5536, 0.3621, 0.5536, 0.375, 0.5431, 0.625, 0.5431, 0.625, 0.5536, 0.375, 0.5536, 0.625, 0.5431, 0.6379, 0.5431, 0.6379, 0.5536, 0.625, 0.5536, 0.1755, 0.5431, 0.2005, 0.5431, 0.2005, 0.5536, 0.1755, 0.5536, 0.7873, 0.5431, 0.7995, 0.5431, 0.7995, 0.5536, 0.7873, 0.5536, 0.375, 0.1687, 0.625, 0.1687, 0.625, 0.184, 0.375, 0.184, 0.3467, 0.5813, 0.3467, 0.566, 0.3467, 0.566, 0.3467, 0.5813, 0.6533, 0.5536, 0.7873, 0.5536, 0.7873, 0.566, 0.6533, 0.566, 0.2005, 0.5536, 0.2127, 0.5536, 0.2127, 0.566, 0.2005, 0.566, 0.3621, 0.5536, 0.3621, 0.566, 0.3621, 0.566, 0.3621, 0.5536, 0.3467, 0.5536, 0.3621, 0.5536, 0.3621, 0.566, 0.3467, 0.566, 0.6379, 0.5536, 0.6533, 0.5536, 0.6533, 0.566, 0.6379, 0.566, 0.2127, 0.5536, 0.3467, 0.5536, 0.3467, 0.566, 0.2127, 0.566, 0.8617, 0.5536, 0.875, 0.5536, 0.875, 0.566, 0.8617, 0.566, 0.3621, 0.5536, 0.375, 0.5536, 0.375, 0.566, 0.3621, 0.566, 0.375, 0.5536, 0.625, 0.5536, 0.625, 0.566, 0.375, 0.566, 0.625, 0.5536, 0.6379, 0.5536, 0.6379, 0.566, 0.625, 0.566, 0.1755, 0.5536, 0.2005, 0.5536, 0.2005, 0.566, 0.1755, 0.566, 0.7873, 0.5536, 0.7995, 0.5536, 0.7995, 0.566, 0.7873, 0.566, 0.3467, 0.5966, 0.3467, 0.5813, 0.3467, 0.5813, 0.3467, 0.5966, 0.375, 0.1534, 0.625, 0.1534, 0.625, 0.1687, 0.375, 0.1687, 0.6533, 0.566, 0.7873, 0.566, 0.7873, 0.5813, 0.6533, 0.5813, 0.2005, 0.566, 0.2127, 0.566, 0.2127, 0.5813, 0.2005, 0.5813, 0.3621, 0.566, 0.3621, 0.5813, 0.3621, 0.5813, 0.3621, 0.566, 0.3467, 0.566, 0.3621, 0.566, 0.3621, 0.5813, 0.3467, 0.5813, 0.6379, 0.566, 0.6533, 0.566, 0.6533, 0.5813, 0.6379, 0.5813, 0.2127, 0.566, 0.3467, 0.566, 0.3467, 0.5813, 0.2127, 0.5813, 0.8617, 0.566, 0.875, 0.566, 0.875, 0.5813, 0.8617, 0.5813, 0.3621, 0.566, 0.375, 0.566, 0.375, 0.5813, 0.3621, 0.5813, 0.375, 0.566, 0.625, 0.566, 0.625, 0.5813, 0.375, 0.5813, 0.625, 0.566, 0.6379, 0.566, 0.6379, 0.5813, 0.625, 0.5813, 0.1755, 0.566, 0.2005, 0.566, 0.2005, 0.5813, 0.1755, 0.5813, 0.7873, 0.566, 0.7995, 0.566, 0.7995, 0.5813, 0.7873, 0.5813, 0.375, 0.1384, 0.625, 0.1384, 0.625, 0.1534, 0.375, 0.1534, 0.3467, 0.6116, 0.3467, 0.5966, 0.3467, 0.5966, 0.3467, 0.6116, 0.6533, 0.5813, 0.7873, 0.5813, 0.7873, 0.5966, 0.6533, 0.5966, 0.2005, 0.5813, 0.2127, 0.5813, 0.2127, 0.5966, 0.2005, 0.5966, 0.3621, 0.5813, 0.3621, 0.5966, 0.3621, 0.5966, 0.3621, 0.5813, 0.3467, 0.5813, 0.3621, 0.5813, 0.3621, 0.5966, 0.3467, 0.5966, 0.6379, 0.5813, 0.6533, 0.5813, 0.6533, 0.5966, 0.6379, 0.5966, 0.2127, 0.5813, 0.3467, 0.5813, 0.3467, 0.5966, 0.2127, 0.5966, 0.8617, 0.5813, 0.875, 0.5813, 0.875, 0.5966, 0.8617, 0.5966, 0.3621, 0.5813, 0.375, 0.5813, 0.375, 0.5966, 0.3621, 0.5966, 0.375, 0.5813, 0.625, 0.5813, 0.625, 0.5966, 0.375, 0.5966, 0.625, 0.5813, 0.6379, 0.5813, 0.6379, 0.5966, 0.625, 0.5966, 0.1755, 0.5813, 0.2005, 0.5813, 0.2005, 0.5966, 0.1755, 0.5966, 0.7873, 0.5813, 0.7995, 0.5813, 0.7995, 0.5966, 0.7873, 0.5966, 0.3467, 0.628, 0.3467, 0.6116, 0.3467, 0.6116, 0.3467, 0.628, 0.375, 0.122, 0.625, 0.122, 0.625, 0.1384, 0.375, 0.1384, 0.6533, 0.5966, 0.7873, 0.5966, 0.7873, 0.6116, 0.6533, 0.6116, 0.2005, 0.5966, 0.2127, 0.5966, 0.2127, 0.6116, 0.2005, 0.6116, 0.3621, 0.5966, 0.3621, 0.6116, 0.3621, 0.6116, 0.3621, 0.5966, 0.3467, 0.5966, 0.3621, 0.5966, 0.3621, 0.6116, 0.3467, 0.6116, 0.6379, 0.5966, 0.6533, 0.5966, 0.6533, 0.6116, 0.6379, 0.6116, 0.2127, 0.5966, 0.3467, 0.5966, 0.3467, 0.6116, 0.2127, 0.6116, 0.8617, 0.5966, 0.875, 0.5966, 0.875, 0.6116, 0.8617, 0.6116, 0.3621, 0.5966, 0.375, 0.5966, 0.375, 0.6116, 0.3621, 0.6116, 0.375, 0.5966, 0.625, 0.5966, 0.625, 0.6116, 0.375, 0.6116, 0.625, 0.5966, 0.6379, 0.5966, 0.6379, 0.6116, 0.625, 0.6116, 0.1755, 0.5966, 0.2005, 0.5966, 0.2005, 0.6116, 0.1755, 0.6116, 0.7873, 0.5966, 0.7995, 0.5966, 0.7995, 0.6116, 0.7873, 0.6116, 0.375, 0.1042, 0.625, 0.1042, 0.625, 0.122, 0.375, 0.122, 0.3467, 0.6458, 0.3467, 0.628, 0.3467, 0.628, 0.3467, 0.6458, 0.6533, 0.6116, 0.7873, 0.6116, 0.7873, 0.628, 0.6533, 0.628, 0.2005, 0.6116, 0.2127, 0.6116, 0.2127, 0.628, 0.2005, 0.628, 0.3621, 0.6116, 0.3621, 0.628, 0.3621, 0.628, 0.3621, 0.6116, 0.3467, 0.6116, 0.3621, 0.6116, 0.3621, 0.628, 0.3467, 0.628, 0.6379, 0.6116, 0.6533, 0.6116, 0.6533, 0.628, 0.6379, 0.628, 0.2127, 0.6116, 0.3467, 0.6116, 0.3467, 0.628, 0.2127, 0.628, 0.8617, 0.6116, 0.875, 0.6116, 0.875, 0.628, 0.8617, 0.628, 0.3621, 0.6116, 0.375, 0.6116, 0.375, 0.628, 0.3621, 0.628, 0.375, 0.6116, 0.625, 0.6116, 0.625, 0.628, 0.375, 0.628, 0.625, 0.6116, 0.6379, 0.6116, 0.6379, 0.628, 0.625, 0.628, 0.1755, 0.6116, 0.2005, 0.6116, 0.2005, 0.628, 0.1755, 0.628, 0.7873, 0.6116, 0.7995, 0.6116, 0.7995, 0.628, 0.7873, 0.628, 0.3467, 0.6627, 0.3467, 0.6458, 0.3467, 0.6458, 0.3467, 0.6627, 0.375, 0.08732, 0.625, 0.08732, 0.625, 0.1042, 0.375, 0.1042, 0.6533, 0.628, 0.7873, 0.628, 0.7873, 0.6458, 0.6533, 0.6458, 0.2005, 0.628, 0.2127, 0.628, 0.2127, 0.6458, 0.2005, 0.6458, 0.3621, 0.628, 0.3621, 0.6458, 0.3621, 0.6458, 0.3621, 0.628, 0.3467, 0.628, 0.3621, 0.628, 0.3621, 0.6458, 0.3467, 0.6458, 0.6379, 0.628, 0.6533, 0.628, 0.6533, 0.6458, 0.6379, 0.6458, 0.2127, 0.628, 0.3467, 0.628, 0.3467, 0.6458, 0.2127, 0.6458, 0.8617, 0.628, 0.875, 0.628, 0.875, 0.6458, 0.8617, 0.6458, 0.3621, 0.628, 0.375, 0.628, 0.375, 0.6458, 0.3621, 0.6458, 0.375, 0.628, 0.625, 0.628, 0.625, 0.6458, 0.375, 0.6458, 0.625, 0.628, 0.6379, 0.628, 0.6379, 0.6458, 0.625, 0.6458, 0.1755, 0.628, 0.2005, 0.628, 0.2005, 0.6458, 0.1755, 0.6458, 0.7873, 0.628, 0.7995, 0.628, 0.7995, 0.6458, 0.7873, 0.6458, 0.375, 0.07275, 0.625, 0.07275, 0.625, 0.08732, 0.375, 0.08732, 0.3467, 0.6773, 0.3467, 0.6627, 0.3467, 0.6627, 0.3467, 0.6773, 0.6533, 0.6458, 0.7873, 0.6458, 0.7873, 0.6627, 0.6533, 0.6627, 0.2005, 0.6458, 0.2127, 0.6458, 0.2127, 0.6627, 0.2005, 0.6627, 0.3621, 0.6458, 0.3621, 0.6627, 0.3621, 0.6627, 0.3621, 0.6458, 0.3467, 0.6458, 0.3621, 0.6458, 0.3621, 0.6627, 0.3467, 0.6627, 0.6379, 0.6458, 0.6533, 0.6458, 0.6533, 0.6627, 0.6379, 0.6627, 0.2127, 0.6458, 0.3467, 0.6458, 0.3467, 0.6627, 0.2127, 0.6627, 0.8617, 0.6458, 0.875, 0.6458, 0.875, 0.6627, 0.8617, 0.6627, 0.3621, 0.6458, 0.375, 0.6458, 0.375, 0.6627, 0.3621, 0.6627, 0.375, 0.6458, 0.625, 0.6458, 0.625, 0.6627, 0.375, 0.6627, 0.625, 0.6458, 0.6379, 0.6458, 0.6379, 0.6627, 0.625, 0.6627, 0.1755, 0.6458, 0.2005, 0.6458, 0.2005, 0.6627, 0.1755, 0.6627, 0.7873, 0.6458, 0.7995, 0.6458, 0.7995, 0.6627, 0.7873, 0.6627, 0.3467, 0.7278, 0.3467, 0.6773, 0.3467, 0.6773, 0.3467, 0.7278, 0.375, 0.02221, 0.625, 0.02221, 0.625, 0.07275, 0.375, 0.07275, 0.6533, 0.6627, 0.7873, 0.6627, 0.7873, 0.6773, 0.6533, 0.6773, 0.2005, 0.6627, 0.2127, 0.6627, 0.2127, 0.6773, 0.2005, 0.6773, 0.3621, 0.6627, 0.3621, 0.6773, 0.3621, 0.6773, 0.3621, 0.6627, 0.3467, 0.6627, 0.3621, 0.6627, 0.3621, 0.6773, 0.3467, 0.6773, 0.6379, 0.6627, 0.6533, 0.6627, 0.6533, 0.6773, 0.6379, 0.6773, 0.2127, 0.6627, 0.3467, 0.6627, 0.3467, 0.6773, 0.2127, 0.6773, 0.8617, 0.6627, 0.875, 0.6627, 0.875, 0.6773, 0.8617, 0.6773, 0.3621, 0.6627, 0.375, 0.6627, 0.375, 0.6773, 0.3621, 0.6773, 0.375, 0.6627, 0.625, 0.6627, 0.625, 0.6773, 0.375, 0.6773, 0.625, 0.6627, 0.6379, 0.6627, 0.6379, 0.6773, 0.625, 0.6773, 0.1755, 0.6627, 0.2005, 0.6627, 0.2005, 0.6773, 0.1755, 0.6773, 0.7873, 0.6627, 0.7995, 0.6627, 0.7995, 0.6773, 0.7873, 0.6773, 0.125, 0.6627, 0.1383, 0.6627, 0.1383, 0.6773, 0.125, 0.6773, 0.8424, 0.6627, 0.8617, 0.6627, 0.8617, 0.6773, 0.8424, 0.6773, 0.125, 0.6458, 0.1383, 0.6458, 0.1383, 0.6627, 0.125, 0.6627, 0.8424, 0.6458, 0.8617, 0.6458, 0.8617, 0.6627, 0.8424, 0.6627, 0.125, 0.628, 0.1383, 0.628, 0.1383, 0.6458, 0.125, 0.6458, 0.8424, 0.628, 0.8617, 0.628, 0.8617, 0.6458, 0.8424, 0.6458, 0.125, 0.6116, 0.1383, 0.6116, 0.1383, 0.628, 0.125, 0.628, 0.8424, 0.6116, 0.8617, 0.6116, 0.8617, 0.628, 0.8424, 0.628, 0.125, 0.5966, 0.1383, 0.5966, 0.1383, 0.6116, 0.125, 0.6116, 0.8424, 0.5966, 0.8617, 0.5966, 0.8617, 0.6116, 0.8424, 0.6116, 0.125, 0.5813, 0.1383, 0.5813, 0.1383, 0.5966, 0.125, 0.5966, 0.8424, 0.5813, 0.8617, 0.5813, 0.8617, 0.5966, 0.8424, 0.5966, 0.125, 0.566, 0.1383, 0.566, 0.1383, 0.5813, 0.125, 0.5813, 0.8424, 0.566, 0.8617, 0.566, 0.8617, 0.5813, 0.8424, 0.5813, 0.125, 0.5536, 0.1383, 0.5536, 0.1383, 0.566, 0.125, 0.566, 0.8424, 0.5536, 0.8617, 0.5536, 0.8617, 0.566, 0.8424, 0.566, 0.125, 0.5431, 0.1383, 0.5431, 0.1383, 0.5536, 0.125, 0.5536, 0.8424, 0.5431, 0.8617, 0.5431, 0.8617, 0.5536, 0.8424, 0.5536, 0.125, 0.5312, 0.1383, 0.5312, 0.1383, 0.5431, 0.125, 0.5431, 0.8424, 0.5312, 0.8617, 0.5312, 0.8617, 0.5431, 0.8424, 0.5431, 0.125, 0.5213, 0.1383, 0.5213, 0.1383, 0.5312, 0.125, 0.5312, 0.8424, 0.5213, 0.8617, 0.5213, 0.8617, 0.5312, 0.8424, 0.5312, 0.8424, 0.6773, 0.8617, 0.6773, 0.8617, 0.7278, 0.8424, 0.7278, 0.125, 0.6773, 0.1383, 0.6773, 0.1383, 0.7278, 0.125, 0.7278, 0.8424, 0.5105, 0.8617, 0.5105, 0.8617, 0.5213, 0.8424, 0.5213, 0.125, 0.5105, 0.1383, 0.5105, 0.1383, 0.5213, 0.125, 0.5213, 0.125, 0.7278, 0.1383, 0.7278, 0.1383, 0.7399, 0.125, 0.7399, 0.125, 0.7399, 0.1383, 0.7399, 0.1383, 0.75, 0.125, 0.75, 0.375, 0.25, 0.625, 0.25, 0.625, 0.2633, 0.375, 0.2633, 0.125, 0.5, 0.1383, 0.5, 0.1383, 0.5105, 0.125, 0.5105, 0.8424, 0.5, 0.8617, 0.5, 0.8617, 0.5105, 0.8424, 0.5105, 0.8424, 0.7278, 0.8617, 0.7278, 0.8617, 0.7399, 0.8424, 0.7399, 0.8424, 0.7399, 0.8617, 0.7399, 0.8617, 0.75, 0.8424, 0.75, 0.375, 0.9674, 0.625, 0.9674, 0.625, 0.9867, 0.375, 0.9867, 0.375, 0.9495, 0.625, 0.9495, 0.625, 0.9674, 0.375, 0.9674, 0.8245, 0.7399, 0.8424, 0.7399, 0.8424, 0.75, 0.8245, 0.75, 0.8245, 0.7278, 0.8424, 0.7278, 0.8424, 0.7399, 0.8245, 0.7399, 0.8245, 0.5, 0.8424, 0.5, 0.8424, 0.5105, 0.8245, 0.5105, 0.8245, 0.5105, 0.8424, 0.5105, 0.8424, 0.5213, 0.8245, 0.5213, 0.8245, 0.6773, 0.8424, 0.6773, 0.8424, 0.7278, 0.8245, 0.7278, 0.8245, 0.5213, 0.8424, 0.5213, 0.8424, 0.5312, 0.8245, 0.5312, 0.8245, 0.5312, 0.8424, 0.5312, 0.8424, 0.5431, 0.8245, 0.5431, 0.8245, 0.5431, 0.8424, 0.5431, 0.8424, 0.5536, 0.8245, 0.5536, 0.8245, 0.5536, 0.8424, 0.5536, 0.8424, 0.566, 0.8245, 0.566, 0.8245, 0.566, 0.8424, 0.566, 0.8424, 0.5813, 0.8245, 0.5813, 0.8245, 0.5813, 0.8424, 0.5813, 0.8424, 0.5966, 0.8245, 0.5966, 0.8245, 0.5966, 0.8424, 0.5966, 0.8424, 0.6116, 0.8245, 0.6116, 0.8245, 0.6116, 0.8424, 0.6116, 0.8424, 0.628, 0.8245, 0.628, 0.8245, 0.628, 0.8424, 0.628, 0.8424, 0.6458, 0.8245, 0.6458, 0.8245, 0.6458, 0.8424, 0.6458, 0.8424, 0.6627, 0.8245, 0.6627, 0.8245, 0.6627, 0.8424, 0.6627, 0.8424, 0.6773, 0.8245, 0.6773, 0.1383, 0.6627, 0.1576, 0.6627, 0.1576, 0.6773, 0.1383, 0.6773, 0.1383, 0.6458, 0.1576, 0.6458, 0.1576, 0.6627, 0.1383, 0.6627, 0.1383, 0.628, 0.1576, 0.628, 0.1576, 0.6458, 0.1383, 0.6458, 0.1383, 0.6116, 0.1576, 0.6116, 0.1576, 0.628, 0.1383, 0.628, 0.1383, 0.5966, 0.1576, 0.5966, 0.1576, 0.6116, 0.1383, 0.6116, 0.1383, 0.5813, 0.1576, 0.5813, 0.1576, 0.5966, 0.1383, 0.5966, 0.1383, 0.566, 0.1576, 0.566, 0.1576, 0.5813, 0.1383, 0.5813, 0.1383, 0.5536, 0.1576, 0.5536, 0.1576, 0.566, 0.1383, 0.566, 0.1383, 0.5431, 0.1576, 0.5431, 0.1576, 0.5536, 0.1383, 0.5536, 0.1383, 0.5312, 0.1576, 0.5312, 0.1576, 0.5431, 0.1383, 0.5431, 0.1383, 0.5213, 0.1576, 0.5213, 0.1576, 0.5312, 0.1383, 0.5312, 0.1383, 0.6773, 0.1576, 0.6773, 0.1576, 0.7278, 0.1383, 0.7278, 0.1383, 0.5105, 0.1576, 0.5105, 0.1576, 0.5213, 0.1383, 0.5213, 0.1383, 0.7278, 0.1576, 0.7278, 0.1576, 0.7399, 0.1383, 0.7399, 0.1383, 0.7399, 0.1576, 0.7399, 0.1576, 0.75, 0.1383, 0.75, 0.375, 0.2633, 0.625, 0.2633, 0.625, 0.2826, 0.375, 0.2826, 0.1383, 0.5, 0.1576, 0.5, 0.1576, 0.5105, 0.1383, 0.5105, 0.7995, 0.6627, 0.8245, 0.6627, 0.8245, 0.6773, 0.7995, 0.6773, 0.7995, 0.6458, 0.8245, 0.6458, 0.8245, 0.6627, 0.7995, 0.6627, 0.7995, 0.628, 0.8245, 0.628, 0.8245, 0.6458, 0.7995, 0.6458, 0.7995, 0.6116, 0.8245, 0.6116, 0.8245, 0.628, 0.7995, 0.628, 0.7995, 0.5966, 0.8245, 0.5966, 0.8245, 0.6116, 0.7995, 0.6116, 0.7995, 0.5813, 0.8245, 0.5813, 0.8245, 0.5966, 0.7995, 0.5966, 0.7995, 0.566, 0.8245, 0.566, 0.8245, 0.5813, 0.7995, 0.5813, 0.7995, 0.5536, 0.8245, 0.5536, 0.8245, 0.566, 0.7995, 0.566, 0.7995, 0.5431, 0.8245, 0.5431, 0.8245, 0.5536, 0.7995, 0.5536, 0.7995, 0.5312, 0.8245, 0.5312, 0.8245, 0.5431, 0.7995, 0.5431, 0.7995, 0.5213, 0.8245, 0.5213, 0.8245, 0.5312, 0.7995, 0.5312, 0.7995, 0.6773, 0.8245, 0.6773, 0.8245, 0.7278, 0.7995, 0.7278, 0.7995, 0.5105, 0.8245, 0.5105, 0.8245, 0.5213, 0.7995, 0.5213, 0.7995, 0.5, 0.8245, 0.5, 0.8245, 0.5105, 0.7995, 0.5105, 0.7995, 0.7278, 0.8245, 0.7278, 0.8245, 0.7399, 0.7995, 0.7399, 0.7995, 0.7399, 0.8245, 0.7399, 0.8245, 0.75, 0.7995, 0.75, 0.375, 0.9245, 0.625, 0.9245, 0.625, 0.9495, 0.375, 0.9495, 0.1576, 0.6627, 0.1755, 0.6627, 0.1755, 0.6773, 0.1576, 0.6773, 0.1576, 0.6458, 0.1755, 0.6458, 0.1755, 0.6627, 0.1576, 0.6627, 0.1576, 0.628, 0.1755, 0.628, 0.1755, 0.6458, 0.1576, 0.6458, 0.1576, 0.6116, 0.1755, 0.6116, 0.1755, 0.628, 0.1576, 0.628, 0.1576, 0.5966, 0.1755, 0.5966, 0.1755, 0.6116, 0.1576, 0.6116, 0.1576, 0.5813, 0.1755, 0.5813, 0.1755, 0.5966, 0.1576, 0.5966, 0.1576, 0.566, 0.1755, 0.566, 0.1755, 0.5813, 0.1576, 0.5813, 0.1576, 0.5536, 0.1755, 0.5536, 0.1755, 0.566, 0.1576, 0.566, 0.1576, 0.5431, 0.1755, 0.5431, 0.1755, 0.5536, 0.1576, 0.5536, 0.1576, 0.5312, 0.1755, 0.5312, 0.1755, 0.5431, 0.1576, 0.5431, 0.1576, 0.5213, 0.1755, 0.5213, 0.1755, 0.5312, 0.1576, 0.5312, 0.1576, 0.6773, 0.1755, 0.6773, 0.1755, 0.7278, 0.1576, 0.7278, 0.1576, 0.5105, 0.1755, 0.5105, 0.1755, 0.5213, 0.1576, 0.5213, 0.1576, 0.7278, 0.1755, 0.7278, 0.1755, 0.7399, 0.1576, 0.7399, 0.1576, 0.7399, 0.1755, 0.7399, 0.1755, 0.75, 0.1576, 0.75, 0.375, 0.2826, 0.625, 0.2826, 0.625, 0.3005, 0.375, 0.3005, 0.1576, 0.5, 0.1755, 0.5, 0.1755, 0.5105, 0.1576, 0.5105])
me_cube_001.update()

# ---- objects
ob_cube = bpy.data.objects.new('Cube', me_cube_001)

# ---- transforms, parenting, visibility, modifiers, constraints
ob_cube.location = (-0.1732, 0.1725, 0.1541)
ob_cube.scale = (9.154, 9.87, -0.1553)

# ---- collection membership
col_collection.objects.link(ob_cube)

# ---- scene / render settings (as saved in the file)
scene.frame_start = 1; scene.frame_end = 250; scene.frame_set(1)
scene.render.engine = 'BLENDER_EEVEE_NEXT'
scene.cycles.sampling_pattern = 'TABULATED_SOBOL'
scene.view_settings.view_transform = 'Filmic'
bpy.context.view_layer.update()

# ---- added for rendering (the .blend has no active camera and no usable light): camera, sun
cam_auto = bpy.data.cameras.new('AutoCamera')
cam_auto.lens = 50.0
cam_auto.sensor_width = 36.0
cam_auto.clip_end = 1000.0
ob_auto_camera = bpy.data.objects.new('AutoCamera', cam_auto)
scene.collection.objects.link(ob_auto_camera)
ob_auto_camera.location = (26.3411, -31.6447, 26.1191)
ob_auto_camera.rotation_euler = (1.09748, -7.21219e-08, 0.694738)
scene.camera = ob_auto_camera
light_auto_sun = bpy.data.lights.new('AutoSun', 'SUN')
light_auto_sun.energy = 3.0
light_auto_sun.angle = 0.0523599
ob_auto_sun = bpy.data.objects.new('AutoSun', light_auto_sun)
scene.collection.objects.link(ob_auto_sun)
ob_auto_sun.rotation_euler = (0.872665, 0.174533, 0.523599)
bpy.context.view_layer.update()
